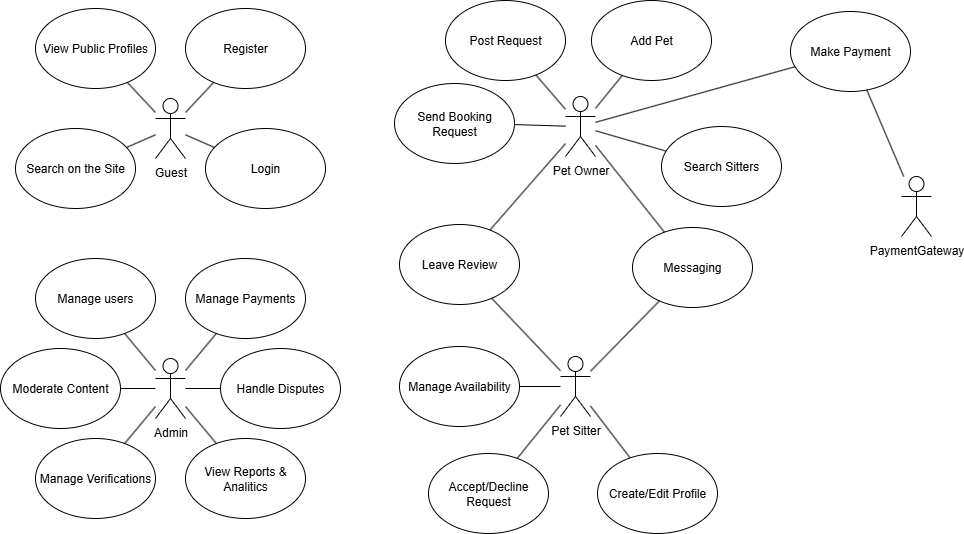

The diagram above was exported from draw.io. Its source (the exported page's mxGraphModel, read from the mxfile embedded in the PNG):
<mxGraphModel dx="2605" dy="1520" grid="0" gridSize="10" guides="1" tooltips="1" connect="1" arrows="1" fold="1" page="1" pageScale="1" pageWidth="1000" pageHeight="600" background="#ffffff" math="0" shadow="0">
  <root>
    <mxCell id="0" />
    <mxCell id="1" parent="0" />
    <mxCell id="-jLj2EA7WPMLz1zJPt14-1" value="Guest" style="shape=umlActor;verticalLabelPosition=bottom;verticalAlign=top;html=1;outlineConnect=0;" vertex="1" parent="1">
      <mxGeometry x="170" y="120" width="30" height="60" as="geometry" />
    </mxCell>
    <mxCell id="-jLj2EA7WPMLz1zJPt14-5" value="View Public Profiles" style="ellipse;whiteSpace=wrap;html=1;" vertex="1" parent="1">
      <mxGeometry x="50" y="30" width="120" height="80" as="geometry" />
    </mxCell>
    <mxCell id="-jLj2EA7WPMLz1zJPt14-9" value="" style="endArrow=none;html=1;rounded=0;" edge="1" parent="1" source="-jLj2EA7WPMLz1zJPt14-5" target="-jLj2EA7WPMLz1zJPt14-1">
      <mxGeometry width="50" height="50" relative="1" as="geometry">
        <mxPoint x="200" y="180" as="sourcePoint" />
        <mxPoint x="150" y="140" as="targetPoint" />
      </mxGeometry>
    </mxCell>
    <mxCell id="-jLj2EA7WPMLz1zJPt14-10" value="Register" style="ellipse;whiteSpace=wrap;html=1;" vertex="1" parent="1">
      <mxGeometry x="200" y="30" width="120" height="80" as="geometry" />
    </mxCell>
    <mxCell id="-jLj2EA7WPMLz1zJPt14-11" value="Login" style="ellipse;whiteSpace=wrap;html=1;" vertex="1" parent="1">
      <mxGeometry x="220" y="150" width="120" height="80" as="geometry" />
    </mxCell>
    <mxCell id="-jLj2EA7WPMLz1zJPt14-12" value="Search on the Site" style="ellipse;whiteSpace=wrap;html=1;" vertex="1" parent="1">
      <mxGeometry x="30" y="150" width="120" height="80" as="geometry" />
    </mxCell>
    <mxCell id="-jLj2EA7WPMLz1zJPt14-13" value="" style="endArrow=none;html=1;rounded=0;" edge="1" parent="1" source="-jLj2EA7WPMLz1zJPt14-1" target="-jLj2EA7WPMLz1zJPt14-10">
      <mxGeometry width="50" height="50" relative="1" as="geometry">
        <mxPoint x="210" y="150" as="sourcePoint" />
        <mxPoint x="250" y="110" as="targetPoint" />
      </mxGeometry>
    </mxCell>
    <mxCell id="-jLj2EA7WPMLz1zJPt14-14" value="" style="endArrow=none;html=1;rounded=0;" edge="1" parent="1" source="-jLj2EA7WPMLz1zJPt14-11" target="-jLj2EA7WPMLz1zJPt14-1">
      <mxGeometry width="50" height="50" relative="1" as="geometry">
        <mxPoint x="260" y="240" as="sourcePoint" />
        <mxPoint x="300" y="200" as="targetPoint" />
      </mxGeometry>
    </mxCell>
    <mxCell id="-jLj2EA7WPMLz1zJPt14-15" value="" style="endArrow=none;html=1;rounded=0;" edge="1" parent="1" source="-jLj2EA7WPMLz1zJPt14-12" target="-jLj2EA7WPMLz1zJPt14-1">
      <mxGeometry width="50" height="50" relative="1" as="geometry">
        <mxPoint x="130" y="200" as="sourcePoint" />
        <mxPoint x="180" y="150" as="targetPoint" />
      </mxGeometry>
    </mxCell>
    <mxCell id="-jLj2EA7WPMLz1zJPt14-16" value="Admin" style="shape=umlActor;verticalLabelPosition=bottom;verticalAlign=top;html=1;outlineConnect=0;" vertex="1" parent="1">
      <mxGeometry x="170" y="380" width="30" height="60" as="geometry" />
    </mxCell>
    <mxCell id="-jLj2EA7WPMLz1zJPt14-24" value="Manage users" style="ellipse;whiteSpace=wrap;html=1;" vertex="1" parent="1">
      <mxGeometry x="50" y="280" width="120" height="80" as="geometry" />
    </mxCell>
    <mxCell id="-jLj2EA7WPMLz1zJPt14-25" value="" style="endArrow=none;html=1;rounded=0;" edge="1" parent="1" source="-jLj2EA7WPMLz1zJPt14-24" target="-jLj2EA7WPMLz1zJPt14-16">
      <mxGeometry width="50" height="50" relative="1" as="geometry">
        <mxPoint x="165" y="460" as="sourcePoint" />
        <mxPoint x="65" y="370" as="targetPoint" />
      </mxGeometry>
    </mxCell>
    <mxCell id="-jLj2EA7WPMLz1zJPt14-26" value="Manage Payments" style="ellipse;whiteSpace=wrap;html=1;" vertex="1" parent="1">
      <mxGeometry x="200" y="280" width="120" height="80" as="geometry" />
    </mxCell>
    <mxCell id="-jLj2EA7WPMLz1zJPt14-27" value="" style="endArrow=none;html=1;rounded=0;" edge="1" parent="1" source="-jLj2EA7WPMLz1zJPt14-16" target="-jLj2EA7WPMLz1zJPt14-26">
      <mxGeometry width="50" height="50" relative="1" as="geometry">
        <mxPoint x="165" y="460" as="sourcePoint" />
        <mxPoint x="215" y="410" as="targetPoint" />
      </mxGeometry>
    </mxCell>
    <mxCell id="-jLj2EA7WPMLz1zJPt14-28" value="Moderate Content" style="ellipse;whiteSpace=wrap;html=1;" vertex="1" parent="1">
      <mxGeometry x="15" y="370" width="120" height="80" as="geometry" />
    </mxCell>
    <mxCell id="-jLj2EA7WPMLz1zJPt14-32" value="" style="endArrow=none;html=1;rounded=0;" edge="1" parent="1" source="-jLj2EA7WPMLz1zJPt14-28" target="-jLj2EA7WPMLz1zJPt14-16">
      <mxGeometry width="50" height="50" relative="1" as="geometry">
        <mxPoint x="165" y="460" as="sourcePoint" />
        <mxPoint x="215" y="410" as="targetPoint" />
      </mxGeometry>
    </mxCell>
    <mxCell id="-jLj2EA7WPMLz1zJPt14-33" value="Handle Disputes" style="ellipse;whiteSpace=wrap;html=1;" vertex="1" parent="1">
      <mxGeometry x="235" y="370" width="120" height="80" as="geometry" />
    </mxCell>
    <mxCell id="-jLj2EA7WPMLz1zJPt14-34" value="" style="endArrow=none;html=1;rounded=0;" edge="1" parent="1" source="-jLj2EA7WPMLz1zJPt14-33" target="-jLj2EA7WPMLz1zJPt14-16">
      <mxGeometry width="50" height="50" relative="1" as="geometry">
        <mxPoint x="165" y="460" as="sourcePoint" />
        <mxPoint x="215" y="410" as="targetPoint" />
      </mxGeometry>
    </mxCell>
    <mxCell id="-jLj2EA7WPMLz1zJPt14-35" value="Manage Verifications" style="ellipse;whiteSpace=wrap;html=1;" vertex="1" parent="1">
      <mxGeometry x="50" y="460" width="120" height="80" as="geometry" />
    </mxCell>
    <mxCell id="-jLj2EA7WPMLz1zJPt14-36" value="" style="endArrow=none;html=1;rounded=0;" edge="1" parent="1" source="-jLj2EA7WPMLz1zJPt14-35" target="-jLj2EA7WPMLz1zJPt14-16">
      <mxGeometry width="50" height="50" relative="1" as="geometry">
        <mxPoint x="195" y="460" as="sourcePoint" />
        <mxPoint x="245" y="410" as="targetPoint" />
      </mxGeometry>
    </mxCell>
    <mxCell id="-jLj2EA7WPMLz1zJPt14-37" value="View Reports &amp;amp; Analitics" style="ellipse;whiteSpace=wrap;html=1;" vertex="1" parent="1">
      <mxGeometry x="200" y="460" width="120" height="80" as="geometry" />
    </mxCell>
    <mxCell id="-jLj2EA7WPMLz1zJPt14-38" value="" style="endArrow=none;html=1;rounded=0;" edge="1" parent="1" source="-jLj2EA7WPMLz1zJPt14-37" target="-jLj2EA7WPMLz1zJPt14-16">
      <mxGeometry width="50" height="50" relative="1" as="geometry">
        <mxPoint x="195" y="460" as="sourcePoint" />
        <mxPoint x="245" y="410" as="targetPoint" />
      </mxGeometry>
    </mxCell>
    <mxCell id="-jLj2EA7WPMLz1zJPt14-39" value="Pet Sitter" style="shape=umlActor;verticalLabelPosition=bottom;verticalAlign=top;html=1;outlineConnect=0;" vertex="1" parent="1">
      <mxGeometry x="575" y="378" width="30" height="60" as="geometry" />
    </mxCell>
    <mxCell id="-jLj2EA7WPMLz1zJPt14-40" value="Create/Edit Profile" style="ellipse;whiteSpace=wrap;html=1;" vertex="1" parent="1">
      <mxGeometry x="612" y="475" width="120" height="80" as="geometry" />
    </mxCell>
    <mxCell id="-jLj2EA7WPMLz1zJPt14-41" value="" style="endArrow=none;html=1;rounded=0;" edge="1" parent="1" source="-jLj2EA7WPMLz1zJPt14-40" target="-jLj2EA7WPMLz1zJPt14-39">
      <mxGeometry width="50" height="50" relative="1" as="geometry">
        <mxPoint x="483" y="563.5" as="sourcePoint" />
        <mxPoint x="383" y="473.5" as="targetPoint" />
      </mxGeometry>
    </mxCell>
    <mxCell id="-jLj2EA7WPMLz1zJPt14-44" value="Manage Availability" style="ellipse;whiteSpace=wrap;html=1;" vertex="1" parent="1">
      <mxGeometry x="414" y="368" width="120" height="80" as="geometry" />
    </mxCell>
    <mxCell id="-jLj2EA7WPMLz1zJPt14-45" value="" style="endArrow=none;html=1;rounded=0;" edge="1" parent="1" source="-jLj2EA7WPMLz1zJPt14-44" target="-jLj2EA7WPMLz1zJPt14-39">
      <mxGeometry width="50" height="50" relative="1" as="geometry">
        <mxPoint x="483" y="563.5" as="sourcePoint" />
        <mxPoint x="533" y="513.5" as="targetPoint" />
      </mxGeometry>
    </mxCell>
    <mxCell id="-jLj2EA7WPMLz1zJPt14-46" value="Leave Review" style="ellipse;whiteSpace=wrap;html=1;" vertex="1" parent="1">
      <mxGeometry x="414" y="246" width="120" height="80" as="geometry" />
    </mxCell>
    <mxCell id="-jLj2EA7WPMLz1zJPt14-47" value="" style="endArrow=none;html=1;rounded=0;" edge="1" parent="1" source="-jLj2EA7WPMLz1zJPt14-46" target="-jLj2EA7WPMLz1zJPt14-39">
      <mxGeometry width="50" height="50" relative="1" as="geometry">
        <mxPoint x="488" y="573.5" as="sourcePoint" />
        <mxPoint x="538" y="523.5" as="targetPoint" />
      </mxGeometry>
    </mxCell>
    <mxCell id="-jLj2EA7WPMLz1zJPt14-48" value="Accept/Decline Request" style="ellipse;whiteSpace=wrap;html=1;" vertex="1" parent="1">
      <mxGeometry x="443" y="475" width="120" height="80" as="geometry" />
    </mxCell>
    <mxCell id="-jLj2EA7WPMLz1zJPt14-49" value="" style="endArrow=none;html=1;rounded=0;" edge="1" parent="1" source="-jLj2EA7WPMLz1zJPt14-48" target="-jLj2EA7WPMLz1zJPt14-39">
      <mxGeometry width="50" height="50" relative="1" as="geometry">
        <mxPoint x="513" y="563.5" as="sourcePoint" />
        <mxPoint x="563" y="513.5" as="targetPoint" />
      </mxGeometry>
    </mxCell>
    <mxCell id="-jLj2EA7WPMLz1zJPt14-50" value="Messaging" style="ellipse;whiteSpace=wrap;html=1;" vertex="1" parent="1">
      <mxGeometry x="647" y="249" width="120" height="80" as="geometry" />
    </mxCell>
    <mxCell id="-jLj2EA7WPMLz1zJPt14-51" value="" style="endArrow=none;html=1;rounded=0;" edge="1" parent="1" source="-jLj2EA7WPMLz1zJPt14-50" target="-jLj2EA7WPMLz1zJPt14-39">
      <mxGeometry width="50" height="50" relative="1" as="geometry">
        <mxPoint x="622.2746879817985" y="410.99665498126365" as="sourcePoint" />
        <mxPoint x="565" y="595.72" as="targetPoint" />
      </mxGeometry>
    </mxCell>
    <mxCell id="-jLj2EA7WPMLz1zJPt14-53" value="Pet Owner" style="shape=umlActor;verticalLabelPosition=bottom;verticalAlign=top;html=1;outlineConnect=0;" vertex="1" parent="1">
      <mxGeometry x="580" y="118" width="30" height="60" as="geometry" />
    </mxCell>
    <mxCell id="-jLj2EA7WPMLz1zJPt14-54" value="Add Pet" style="ellipse;whiteSpace=wrap;html=1;" vertex="1" parent="1">
      <mxGeometry x="606" y="22" width="120" height="80" as="geometry" />
    </mxCell>
    <mxCell id="-jLj2EA7WPMLz1zJPt14-55" value="" style="endArrow=none;html=1;rounded=0;" edge="1" parent="1" source="-jLj2EA7WPMLz1zJPt14-54" target="-jLj2EA7WPMLz1zJPt14-53">
      <mxGeometry width="50" height="50" relative="1" as="geometry">
        <mxPoint x="898" y="583.5" as="sourcePoint" />
        <mxPoint x="798" y="493.5" as="targetPoint" />
      </mxGeometry>
    </mxCell>
    <mxCell id="-jLj2EA7WPMLz1zJPt14-56" value="Post Request" style="ellipse;whiteSpace=wrap;html=1;" vertex="1" parent="1">
      <mxGeometry x="460" y="22" width="120" height="80" as="geometry" />
    </mxCell>
    <mxCell id="-jLj2EA7WPMLz1zJPt14-57" value="" style="endArrow=none;html=1;rounded=0;" edge="1" parent="1" source="-jLj2EA7WPMLz1zJPt14-56" target="-jLj2EA7WPMLz1zJPt14-53">
      <mxGeometry width="50" height="50" relative="1" as="geometry">
        <mxPoint x="898" y="583.5" as="sourcePoint" />
        <mxPoint x="948" y="533.5" as="targetPoint" />
      </mxGeometry>
    </mxCell>
    <mxCell id="-jLj2EA7WPMLz1zJPt14-58" value="Make Payment" style="ellipse;whiteSpace=wrap;html=1;" vertex="1" parent="1">
      <mxGeometry x="805" y="33" width="120" height="80" as="geometry" />
    </mxCell>
    <mxCell id="-jLj2EA7WPMLz1zJPt14-59" value="" style="endArrow=none;html=1;rounded=0;" edge="1" parent="1" source="-jLj2EA7WPMLz1zJPt14-58" target="-jLj2EA7WPMLz1zJPt14-53">
      <mxGeometry width="50" height="50" relative="1" as="geometry">
        <mxPoint x="898" y="583.5" as="sourcePoint" />
        <mxPoint x="948" y="533.5" as="targetPoint" />
      </mxGeometry>
    </mxCell>
    <mxCell id="-jLj2EA7WPMLz1zJPt14-60" value="Search Sitters" style="ellipse;whiteSpace=wrap;html=1;" vertex="1" parent="1">
      <mxGeometry x="676" y="148" width="120" height="80" as="geometry" />
    </mxCell>
    <mxCell id="-jLj2EA7WPMLz1zJPt14-61" value="" style="endArrow=none;html=1;rounded=0;" edge="1" parent="1" source="-jLj2EA7WPMLz1zJPt14-60" target="-jLj2EA7WPMLz1zJPt14-53">
      <mxGeometry width="50" height="50" relative="1" as="geometry">
        <mxPoint x="928" y="583.5" as="sourcePoint" />
        <mxPoint x="978" y="533.5" as="targetPoint" />
      </mxGeometry>
    </mxCell>
    <mxCell id="-jLj2EA7WPMLz1zJPt14-62" value="Send Booking Request" style="ellipse;whiteSpace=wrap;html=1;" vertex="1" parent="1">
      <mxGeometry x="409" y="105" width="120" height="80" as="geometry" />
    </mxCell>
    <mxCell id="-jLj2EA7WPMLz1zJPt14-63" value="" style="endArrow=none;html=1;rounded=0;" edge="1" parent="1" source="-jLj2EA7WPMLz1zJPt14-62" target="-jLj2EA7WPMLz1zJPt14-53">
      <mxGeometry width="50" height="50" relative="1" as="geometry">
        <mxPoint x="928" y="583.5" as="sourcePoint" />
        <mxPoint x="978" y="533.5" as="targetPoint" />
      </mxGeometry>
    </mxCell>
    <mxCell id="-jLj2EA7WPMLz1zJPt14-65" value="" style="endArrow=none;html=1;rounded=0;" edge="1" parent="1" source="-jLj2EA7WPMLz1zJPt14-46" target="-jLj2EA7WPMLz1zJPt14-53">
      <mxGeometry width="50" height="50" relative="1" as="geometry">
        <mxPoint x="728" y="513.5" as="sourcePoint" />
        <mxPoint x="778" y="463.5" as="targetPoint" />
      </mxGeometry>
    </mxCell>
    <mxCell id="-jLj2EA7WPMLz1zJPt14-66" value="" style="endArrow=none;html=1;rounded=0;" edge="1" parent="1" source="-jLj2EA7WPMLz1zJPt14-50" target="-jLj2EA7WPMLz1zJPt14-53">
      <mxGeometry width="50" height="50" relative="1" as="geometry">
        <mxPoint x="768" y="513.5" as="sourcePoint" />
        <mxPoint x="818" y="463.5" as="targetPoint" />
      </mxGeometry>
    </mxCell>
    <mxCell id="-jLj2EA7WPMLz1zJPt14-67" value="PaymentGateway" style="shape=umlActor;verticalLabelPosition=bottom;verticalAlign=top;html=1;outlineConnect=0;" vertex="1" parent="1">
      <mxGeometry x="916" y="198" width="30" height="60" as="geometry" />
    </mxCell>
    <mxCell id="-jLj2EA7WPMLz1zJPt14-68" value="" style="endArrow=none;html=1;rounded=0;" edge="1" parent="1" source="-jLj2EA7WPMLz1zJPt14-58" target="-jLj2EA7WPMLz1zJPt14-67">
      <mxGeometry width="50" height="50" relative="1" as="geometry">
        <mxPoint x="1158" y="413.5" as="sourcePoint" />
        <mxPoint x="1208" y="363.5" as="targetPoint" />
      </mxGeometry>
    </mxCell>
  </root>
</mxGraphModel>